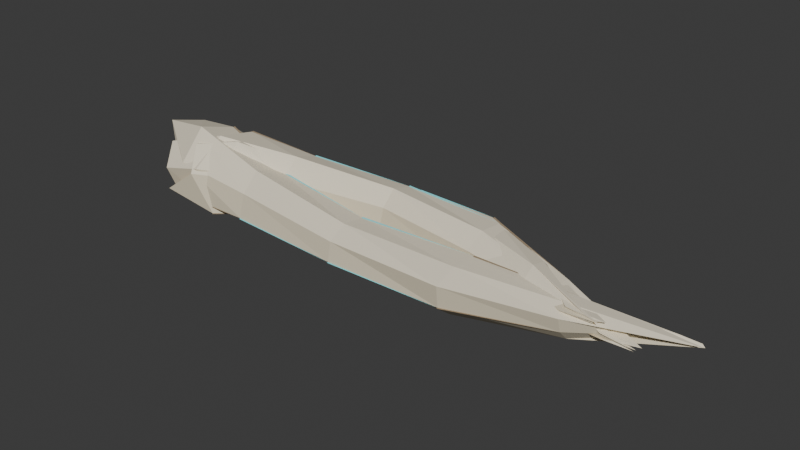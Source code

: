 # Source: model.blend  (saved by Blender 5.2.45; exported with 4.5.12 LTS)
import bpy
from mathutils import Matrix  # noqa: F401  (used for matrix-valued properties, if any)

bpy.ops.wm.read_factory_settings(use_empty=True)
scene = bpy.context.scene
scene.name = 'Scene'

# ---- collections
col_collection = bpy.data.collections.new('Collection'); scene.collection.children.link(col_collection)

# ---- materials (node trees are filled in below, after node groups)
mat_skeletonq_ivory = bpy.data.materials.new('SkeletonQ_Ivory')
mat_skeletonq_ivory.diffuse_color = (0.74, 0.66, 0.49, 1.0)
mat_skeletonq_enamel = bpy.data.materials.new('SkeletonQ_Enamel')
mat_skeletonq_enamel.diffuse_color = (0.87, 0.79, 0.62, 1.0)
mat_skeletonq_marrow = bpy.data.materials.new('SkeletonQ_Marrow')
mat_skeletonq_marrow.diffuse_color = (0.37, 0.28, 0.18, 1.0)
mat_skeletonq_fissure = bpy.data.materials.new('SkeletonQ_Fissure')
mat_skeletonq_fissure.diffuse_color = (0.15, 0.46, 0.48, 1.0)

# ---- material node trees
mat_skeletonq_ivory.use_nodes = True; mat_skeletonq_ivory.node_tree.nodes.clear()
_N = mat_skeletonq_ivory.node_tree.nodes; _L = mat_skeletonq_ivory.node_tree.links
n0 = _N.new('ShaderNodeBsdfPrincipled'); n0.name = 'Principled BSDF'; n0.location = (-200, 100)
n0.inputs[0].default_value = (0.74, 0.66, 0.49, 1.0)
n0.inputs[2].default_value = 0.84
n0.inputs[10].default_value = 0.005
n1 = _N.new('ShaderNodeOutputMaterial'); n1.name = 'Material Output'; n1.location = (200, 100)
_L.new(n0.outputs[0], n1.inputs[0])
n1.is_active_output = True
mat_skeletonq_enamel.use_nodes = True; mat_skeletonq_enamel.node_tree.nodes.clear()
_N = mat_skeletonq_enamel.node_tree.nodes; _L = mat_skeletonq_enamel.node_tree.links
n0 = _N.new('ShaderNodeBsdfPrincipled'); n0.name = 'Principled BSDF'; n0.location = (-200, 100)
n0.inputs[0].default_value = (0.87, 0.79, 0.62, 1.0)
n0.inputs[2].default_value = 0.84
n0.inputs[10].default_value = 0.005
n1 = _N.new('ShaderNodeOutputMaterial'); n1.name = 'Material Output'; n1.location = (200, 100)
_L.new(n0.outputs[0], n1.inputs[0])
n1.is_active_output = True
mat_skeletonq_marrow.use_nodes = True; mat_skeletonq_marrow.node_tree.nodes.clear()
_N = mat_skeletonq_marrow.node_tree.nodes; _L = mat_skeletonq_marrow.node_tree.links
n0 = _N.new('ShaderNodeBsdfPrincipled'); n0.name = 'Principled BSDF'; n0.location = (-200, 100)
n0.inputs[0].default_value = (0.37, 0.28, 0.18, 1.0)
n0.inputs[2].default_value = 0.84
n0.inputs[10].default_value = 0.005
n1 = _N.new('ShaderNodeOutputMaterial'); n1.name = 'Material Output'; n1.location = (200, 100)
_L.new(n0.outputs[0], n1.inputs[0])
n1.is_active_output = True
mat_skeletonq_fissure.use_nodes = True; mat_skeletonq_fissure.node_tree.nodes.clear()
_N = mat_skeletonq_fissure.node_tree.nodes; _L = mat_skeletonq_fissure.node_tree.links
n0 = _N.new('ShaderNodeBsdfPrincipled'); n0.name = 'Principled BSDF'; n0.location = (-200, 100)
n0.inputs[0].default_value = (0.15, 0.46, 0.48, 1.0)
n0.inputs[2].default_value = 0.84
n0.inputs[10].default_value = 0.005
n0.inputs[27].default_value = (0.15, 0.46, 0.48, 1.0)
n0.inputs[28].default_value = 0.7
n1 = _N.new('ShaderNodeOutputMaterial'); n1.name = 'Material Output'; n1.location = (200, 100)
_L.new(n0.outputs[0], n1.inputs[0])
n1.is_active_output = True

# ---- world
world_world = bpy.data.worlds.new('World'); scene.world = world_world
world_world.use_nodes = True; world_world.node_tree.nodes.clear()
_N = world_world.node_tree.nodes; _L = world_world.node_tree.links
n0 = _N.new('ShaderNodeOutputWorld'); n0.name = 'World Output'; n0.location = (200, 100)
n1 = _N.new('ShaderNodeBackground'); n1.name = 'Background'; n1.location = (-200, 100)
n1.inputs[0].default_value = (0.05088, 0.05088, 0.05088, 1.0)
_L.new(n1.outputs[0], n0.inputs[0])
n0.is_active_output = True
world_world.color = (0.05088, 0.05088, 0.05088)
world_world.sun_shadow_jitter_overblur = 0.0

# ---- meshes
me_mob_skeleton_q_shard_00 = bpy.data.meshes.new('MOB_SKELETON_Q_SHARD_00')
me_mob_skeleton_q_shard_00.from_pydata([(-15.0, 1.5, 0.0), (-13.91, 0.6387, 1.623), (-16.28, -1.505, 1.747), (-14.58, -3.515, 0.9567), (-14.21, -2.987, -0.7561), (-16.35, -1.61, -2.111), (-14.2, 0.4704, -1.457), (-12.0, 3.826, 0.6308), (-12.0, 1.865, 2.477), (-12.0, -0.9325, 3.07), (-12.0, -3.169, 1.458), (-12.0, -2.667, -0.7964), (-12.0, -0.5184, -2.507), (-12.0, 2.089, -1.314), (-7.0, 4.029, 0.6742), (-7.0, 2.719, 1.801), (-7.0, 0.9033, 2.39), (-7.0, -0.2355, 1.115), (-7.0, -0.3814, -0.3739), (-7.0, 1.29, -1.184), (-7.0, 3.038, -0.6743), (0.0, 4.527, 0.2508), (0.0, 3.831, 1.319), (0.0, 2.308, 1.728), (0.0, 1.311, 0.7711), (0.0, 0.9551, -0.4721), (0.0, 2.421, -1.007), (0.0, 3.982, -0.9467), (7.0, 4.059, -0.3281), (7.0, 3.747, 1.033), (7.0, 1.979, 1.247), (7.0, 0.5587, 0.5209), (7.0, 0.3317, -0.8764), (7.0, 1.784, -1.612), (7.0, 3.577, -1.689), (13.0, 1.973, -0.6125), (13.0, 1.765, 0.3309), (13.0, 0.5663, 0.3912), (13.0, -0.547, 0.05254), (13.0, -0.4321, -0.8994), (13.0, 0.3337, -1.574), (13.0, 1.526, -1.45), (18.0, -0.7926, -0.4287), (19.09, -0.8699, -0.3019), (16.72, -1.038, -0.2802), (18.42, -1.196, -0.346), (18.79, -1.16, -0.4826), (16.65, -1.054, -0.5957), (18.8, -0.8893, -0.5398), (-14.43, -1.001, 0.0004369), (17.87, -1.0, -0.425), (-12.0, 1.785, 2.502), (-12.0, 1.945, 2.502), (-7.0, 2.719, 1.826), (-7.0, 2.639, 1.826), (-7.0, 2.799, 1.826), (0.0, 3.831, 1.344), (0.0, 3.751, 1.344), (0.0, 3.911, 1.344), (7.0, 3.747, 1.058), (7.0, 3.667, 1.058), (7.0, 3.827, 1.058), (13.0, 1.765, 0.3559), (-12.0, -2.587, -0.8214), (-12.0, -2.747, -0.8214), (-7.0, -0.3814, -0.3989), (-7.0, -0.3014, -0.3989), (-7.0, -0.4614, -0.3989), (0.0, 0.9551, -0.4971), (0.0, 1.035, -0.4971), (0.0, 0.8751, -0.4971), (7.0, 0.3317, -0.9014), (7.0, 0.4117, -0.9014), (7.0, 0.2517, -0.9014), (13.0, -0.4321, -0.9244)], [], [(0, 1, 8), (0, 8, 7), (1, 2, 9), (1, 9, 8), (2, 3, 10), (2, 10, 9), (3, 4, 11), (3, 11, 10), (4, 5, 12), (4, 12, 11), (5, 6, 13), (5, 13, 12), (6, 0, 7), (6, 7, 13), (7, 8, 15), (7, 15, 14), (8, 9, 16), (8, 16, 15), (9, 10, 17), (9, 17, 16), (10, 11, 18), (10, 18, 17), (11, 12, 19), (11, 19, 18), (12, 13, 20), (12, 20, 19), (13, 7, 14), (13, 14, 20), (14, 15, 22), (14, 22, 21), (15, 16, 23), (15, 23, 22), (16, 17, 24), (16, 24, 23), (17, 18, 25), (17, 25, 24), (18, 19, 26), (18, 26, 25), (19, 20, 27), (19, 27, 26), (20, 14, 21), (20, 21, 27), (21, 22, 29), (21, 29, 28), (22, 23, 30), (22, 30, 29), (23, 24, 31), (23, 31, 30), (24, 25, 32), (24, 32, 31), (25, 26, 33), (25, 33, 32), (26, 27, 34), (26, 34, 33), (27, 21, 28), (27, 28, 34), (28, 29, 36), (28, 36, 35), (29, 30, 37), (29, 37, 36), (30, 31, 38), (30, 38, 37), (31, 32, 39), (31, 39, 38), (32, 33, 40), (32, 40, 39), (33, 34, 41), (33, 41, 40), (34, 28, 35), (34, 35, 41), (35, 36, 43), (35, 43, 42), (36, 37, 44), (36, 44, 43), (37, 38, 45), (37, 45, 44), (38, 39, 46), (38, 46, 45), (39, 40, 47), (39, 47, 46), (40, 41, 48), (40, 48, 47), (41, 35, 42), (41, 42, 48), (49, 1, 0), (49, 2, 1), (49, 3, 2), (49, 4, 3), (49, 5, 4), (49, 6, 5), (49, 0, 6), (50, 42, 43), (50, 43, 44), (50, 44, 45), (50, 45, 46), (50, 46, 47), (50, 47, 48), (50, 48, 42), (51, 52, 53), (54, 55, 56), (57, 58, 59), (60, 61, 62), (63, 64, 65), (66, 67, 68), (69, 70, 71), (72, 73, 74)])
me_mob_skeleton_q_shard_00.polygons.foreach_set('material_index', [1, 1, 1, 1, 1, 1, 0, 0, 0, 0, 0, 0, 0, 0, 1, 1, 1, 1, 1, 1, 0, 0, 0, 0, 0, 0, 0, 0, 1, 1, 1, 1, 1, 1, 0, 0, 0, 0, 0, 0, 0, 0, 1, 1, 1, 1, 1, 1, 0, 0, 0, 0, 0, 0, 0, 0, 1, 1, 1, 1, 1, 1, 0, 0, 0, 0, 0, 0, 0, 0, 1, 1, 1, 1, 1, 1, 0, 0, 0, 0, 0, 0, 0, 0, 2, 2, 2, 2, 2, 2, 2, 1, 1, 1, 1, 1, 1, 1, 2, 3, 3, 2, 2, 3, 3, 2])
me_mob_skeleton_q_shard_00.materials.append(mat_skeletonq_ivory)
me_mob_skeleton_q_shard_00.materials.append(mat_skeletonq_enamel)
me_mob_skeleton_q_shard_00.materials.append(mat_skeletonq_marrow)
me_mob_skeleton_q_shard_00.materials.append(mat_skeletonq_fissure)
me_mob_skeleton_q_shard_00.update()
me_mob_skeleton_q_shard_01 = bpy.data.meshes.new('MOB_SKELETON_Q_SHARD_01')
me_mob_skeleton_q_shard_01.from_pydata([(-15.81, 3.446, 0.6091), (-17.03, 2.033, 1.983), (-17.99, -0.02905, 2.381), (-15.64, -1.709, 1.226), (-17.44, -1.293, -0.4308), (-17.67, 0.265, -1.707), (-15.6, 2.185, -0.8206), (-13.56, 3.693, 0.7359), (-13.56, 1.642, 2.472), (-13.56, -1.157, 3.378), (-13.56, -2.946, 1.424), (-13.56, -3.113, -0.8703), (-13.56, -0.5697, -2.169), (-13.56, 2.113, -1.329), (-7.91, 1.049, 0.2037), (-7.91, 0.1559, 1.494), (-7.91, -1.695, 2.023), (-7.91, -2.9, 0.8363), (-7.91, -3.341, -0.6792), (-7.91, -1.554, -1.344), (-7.91, 0.3427, -1.247), (0.0, -0.3338, -0.368), (0.0, -0.6325, 0.8479), (0.0, -2.217, 1.066), (0.0, -3.473, 0.3882), (0.0, -3.713, -0.8666), (0.0, -2.386, -1.514), (0.0, -0.774, -1.594), (7.91, 0.2056, -0.6564), (7.91, -0.08183, 0.7442), (7.91, -1.863, 0.8323), (7.91, -3.501, 0.3225), (7.91, -3.361, -1.088), (7.91, -2.2, -2.065), (7.91, -0.4288, -1.913), (14.69, 0.8656, -0.4125), (14.69, 0.3693, 0.4526), (14.69, -0.7697, 0.5793), (14.69, -1.851, 0.148), (14.69, -1.601, -0.7763), (14.69, -0.8848, -1.536), (14.69, 0.2351, -1.17), (21.48, 0.9229, 0.07337), (20.26, 0.8056, 0.1808), (19.3, 0.6426, 0.2237), (21.65, 0.5153, 0.1251), (19.85, 0.5338, -0.007875), (19.62, 0.6626, -0.1061), (21.69, 0.8173, -0.0403), (-16.24, 0.6997, 0.463), (20.35, 0.7, 0.06411), (-13.56, 1.562, 2.497), (-13.56, 1.722, 2.497), (-7.91, 0.1559, 1.519), (-7.91, 0.0759, 1.519), (-7.91, 0.2359, 1.519), (0.0, -0.6325, 0.8729), (0.0, -0.7125, 0.8729), (0.0, -0.5525, 0.8729), (7.91, -0.08183, 0.7692), (7.91, -0.1618, 0.7692), (7.91, -0.001826, 0.7692), (14.69, 0.3693, 0.4776), (-13.56, -3.033, -0.8953), (-13.56, -3.193, -0.8953), (-7.91, -3.341, -0.7042), (-7.91, -3.261, -0.7042), (-7.91, -3.421, -0.7042), (0.0, -3.713, -0.8916), (0.0, -3.633, -0.8916), (0.0, -3.793, -0.8916), (7.91, -3.361, -1.113), (7.91, -3.281, -1.113), (7.91, -3.441, -1.113), (14.69, -1.601, -0.8013)], [], [(0, 1, 8), (0, 8, 7), (1, 2, 9), (1, 9, 8), (2, 3, 10), (2, 10, 9), (3, 4, 11), (3, 11, 10), (4, 5, 12), (4, 12, 11), (5, 6, 13), (5, 13, 12), (6, 0, 7), (6, 7, 13), (7, 8, 15), (7, 15, 14), (8, 9, 16), (8, 16, 15), (9, 10, 17), (9, 17, 16), (10, 11, 18), (10, 18, 17), (11, 12, 19), (11, 19, 18), (12, 13, 20), (12, 20, 19), (13, 7, 14), (13, 14, 20), (14, 15, 22), (14, 22, 21), (15, 16, 23), (15, 23, 22), (16, 17, 24), (16, 24, 23), (17, 18, 25), (17, 25, 24), (18, 19, 26), (18, 26, 25), (19, 20, 27), (19, 27, 26), (20, 14, 21), (20, 21, 27), (21, 22, 29), (21, 29, 28), (22, 23, 30), (22, 30, 29), (23, 24, 31), (23, 31, 30), (24, 25, 32), (24, 32, 31), (25, 26, 33), (25, 33, 32), (26, 27, 34), (26, 34, 33), (27, 21, 28), (27, 28, 34), (28, 29, 36), (28, 36, 35), (29, 30, 37), (29, 37, 36), (30, 31, 38), (30, 38, 37), (31, 32, 39), (31, 39, 38), (32, 33, 40), (32, 40, 39), (33, 34, 41), (33, 41, 40), (34, 28, 35), (34, 35, 41), (35, 36, 43), (35, 43, 42), (36, 37, 44), (36, 44, 43), (37, 38, 45), (37, 45, 44), (38, 39, 46), (38, 46, 45), (39, 40, 47), (39, 47, 46), (40, 41, 48), (40, 48, 47), (41, 35, 42), (41, 42, 48), (49, 1, 0), (49, 2, 1), (49, 3, 2), (49, 4, 3), (49, 5, 4), (49, 6, 5), (49, 0, 6), (50, 42, 43), (50, 43, 44), (50, 44, 45), (50, 45, 46), (50, 46, 47), (50, 47, 48), (50, 48, 42), (51, 52, 53), (54, 55, 56), (57, 58, 59), (60, 61, 62), (63, 64, 65), (66, 67, 68), (69, 70, 71), (72, 73, 74)])
me_mob_skeleton_q_shard_01.polygons.foreach_set('material_index', [1, 1, 1, 1, 1, 1, 0, 0, 0, 0, 0, 0, 0, 0, 1, 1, 1, 1, 1, 1, 0, 0, 0, 0, 0, 0, 0, 0, 1, 1, 1, 1, 1, 1, 0, 0, 0, 0, 0, 0, 0, 0, 1, 1, 1, 1, 1, 1, 0, 0, 0, 0, 0, 0, 0, 0, 1, 1, 1, 1, 1, 1, 0, 0, 0, 0, 0, 0, 0, 0, 1, 1, 1, 1, 1, 1, 0, 0, 0, 0, 0, 0, 0, 0, 2, 2, 2, 2, 2, 2, 2, 1, 1, 1, 1, 1, 1, 1, 2, 3, 3, 2, 2, 3, 3, 2])
me_mob_skeleton_q_shard_01.materials.append(mat_skeletonq_ivory)
me_mob_skeleton_q_shard_01.materials.append(mat_skeletonq_enamel)
me_mob_skeleton_q_shard_01.materials.append(mat_skeletonq_marrow)
me_mob_skeleton_q_shard_01.materials.append(mat_skeletonq_fissure)
me_mob_skeleton_q_shard_01.update()
me_mob_skeleton_q_shard_02 = bpy.data.meshes.new('MOB_SKELETON_Q_SHARD_02')
me_mob_skeleton_q_shard_02.from_pydata([(-11.97, 1.465, 0.6593), (-14.38, -0.05695, 1.934), (-13.04, -2.111, 2.592), (-12.21, -3.451, 1.171), (-14.52, -3.528, -0.5112), (-12.63, -1.687, -1.501), (-12.54, 0.2735, -0.8451), (-10.56, 3.509, 0.1621), (-10.56, 2.065, 2.132), (-10.56, -0.7783, 2.994), (-10.56, -2.626, 1.136), (-10.56, -3.31, -1.2), (-10.56, -0.5602, -2.248), (-10.56, 2.354, -2.058), (-6.16, 4.075, -0.4307), (-6.16, 3.684, 1.044), (-6.16, 1.758, 1.342), (-6.16, 0.2489, 0.4842), (-6.16, -0.08616, -1.046), (-6.16, 1.558, -1.822), (-6.16, 3.526, -1.929), (0.0, 5.205, -0.6481), (0.0, 4.962, 0.6141), (0.0, 3.355, 0.6951), (0.0, 1.894, 0.2268), (0.0, 1.99, -1.043), (0.0, 3.059, -1.9), (0.0, 4.658, -1.793), (6.16, 5.006, -0.383), (6.16, 4.309, 0.9122), (6.16, 2.61, 1.072), (6.16, 0.9961, 0.4504), (6.16, 1.375, -0.9226), (6.16, 2.439, -2.039), (6.16, 4.107, -1.518), (11.44, 2.464, 0.1807), (11.44, 1.683, 0.9131), (11.44, 0.58, 1.184), (11.44, -0.2979, 0.5353), (11.44, -0.146, -0.3621), (11.44, 0.7096, -1.038), (11.44, 1.753, -0.5846), (17.07, -1.083, 0.5079), (14.66, -1.201, 0.6102), (16.0, -1.367, 0.663), (16.83, -1.468, 0.5456), (14.52, -1.484, 0.4097), (16.41, -1.329, 0.34), (16.5, -1.169, 0.3835), (-12.54, -1.299, 0.5), (15.8, -1.3, 0.4943), (-10.56, 1.985, 2.157), (-10.56, 2.145, 2.157), (-6.16, 3.684, 1.069), (-6.16, 3.604, 1.069), (-6.16, 3.764, 1.069), (0.0, 4.962, 0.6391), (0.0, 4.882, 0.6391), (0.0, 5.042, 0.6391), (6.16, 4.309, 0.9372), (6.16, 4.229, 0.9372), (6.16, 4.389, 0.9372), (11.44, 1.683, 0.9381), (-10.56, -3.23, -1.225), (-10.56, -3.39, -1.225), (-6.16, -0.08616, -1.071), (-6.16, -0.006164, -1.071), (-6.16, -0.1662, -1.071), (0.0, 1.99, -1.068), (0.0, 2.07, -1.068), (0.0, 1.91, -1.068), (6.16, 1.375, -0.9476), (6.16, 1.455, -0.9476), (6.16, 1.295, -0.9476), (11.44, -0.146, -0.3871)], [], [(0, 1, 8), (0, 8, 7), (1, 2, 9), (1, 9, 8), (2, 3, 10), (2, 10, 9), (3, 4, 11), (3, 11, 10), (4, 5, 12), (4, 12, 11), (5, 6, 13), (5, 13, 12), (6, 0, 7), (6, 7, 13), (7, 8, 15), (7, 15, 14), (8, 9, 16), (8, 16, 15), (9, 10, 17), (9, 17, 16), (10, 11, 18), (10, 18, 17), (11, 12, 19), (11, 19, 18), (12, 13, 20), (12, 20, 19), (13, 7, 14), (13, 14, 20), (14, 15, 22), (14, 22, 21), (15, 16, 23), (15, 23, 22), (16, 17, 24), (16, 24, 23), (17, 18, 25), (17, 25, 24), (18, 19, 26), (18, 26, 25), (19, 20, 27), (19, 27, 26), (20, 14, 21), (20, 21, 27), (21, 22, 29), (21, 29, 28), (22, 23, 30), (22, 30, 29), (23, 24, 31), (23, 31, 30), (24, 25, 32), (24, 32, 31), (25, 26, 33), (25, 33, 32), (26, 27, 34), (26, 34, 33), (27, 21, 28), (27, 28, 34), (28, 29, 36), (28, 36, 35), (29, 30, 37), (29, 37, 36), (30, 31, 38), (30, 38, 37), (31, 32, 39), (31, 39, 38), (32, 33, 40), (32, 40, 39), (33, 34, 41), (33, 41, 40), (34, 28, 35), (34, 35, 41), (35, 36, 43), (35, 43, 42), (36, 37, 44), (36, 44, 43), (37, 38, 45), (37, 45, 44), (38, 39, 46), (38, 46, 45), (39, 40, 47), (39, 47, 46), (40, 41, 48), (40, 48, 47), (41, 35, 42), (41, 42, 48), (49, 1, 0), (49, 2, 1), (49, 3, 2), (49, 4, 3), (49, 5, 4), (49, 6, 5), (49, 0, 6), (50, 42, 43), (50, 43, 44), (50, 44, 45), (50, 45, 46), (50, 46, 47), (50, 47, 48), (50, 48, 42), (51, 52, 53), (54, 55, 56), (57, 58, 59), (60, 61, 62), (63, 64, 65), (66, 67, 68), (69, 70, 71), (72, 73, 74)])
me_mob_skeleton_q_shard_02.polygons.foreach_set('material_index', [1, 1, 1, 1, 1, 1, 0, 0, 0, 0, 0, 0, 0, 0, 1, 1, 1, 1, 1, 1, 0, 0, 0, 0, 0, 0, 0, 0, 1, 1, 1, 1, 1, 1, 0, 0, 0, 0, 0, 0, 0, 0, 1, 1, 1, 1, 1, 1, 0, 0, 0, 0, 0, 0, 0, 0, 1, 1, 1, 1, 1, 1, 0, 0, 0, 0, 0, 0, 0, 0, 1, 1, 1, 1, 1, 1, 0, 0, 0, 0, 0, 0, 0, 0, 2, 2, 2, 2, 2, 2, 2, 1, 1, 1, 1, 1, 1, 1, 2, 3, 3, 2, 2, 3, 3, 2])
me_mob_skeleton_q_shard_02.materials.append(mat_skeletonq_ivory)
me_mob_skeleton_q_shard_02.materials.append(mat_skeletonq_enamel)
me_mob_skeleton_q_shard_02.materials.append(mat_skeletonq_marrow)
me_mob_skeleton_q_shard_02.materials.append(mat_skeletonq_fissure)
me_mob_skeleton_q_shard_02.update()

# ---- objects
ob_mob_skeleton_q_shard_00 = bpy.data.objects.new('MOB_SKELETON_Q_SHARD_00', me_mob_skeleton_q_shard_00)
ob_mob_skeleton_q_shard_01 = bpy.data.objects.new('MOB_SKELETON_Q_SHARD_01', me_mob_skeleton_q_shard_01)
ob_mob_skeleton_q_shard_02 = bpy.data.objects.new('MOB_SKELETON_Q_SHARD_02', me_mob_skeleton_q_shard_02)

# ---- transforms, parenting, visibility, modifiers, constraints
ob_mob_skeleton_q_shard_00.location = (0.0, 0.0, 0.0)
ob_mob_skeleton_q_shard_01.location = (0.0, 0.0, 0.0)
ob_mob_skeleton_q_shard_02.location = (0.0, 0.0, 0.0)

# ---- collection membership
col_collection.objects.link(ob_mob_skeleton_q_shard_00)
col_collection.objects.link(ob_mob_skeleton_q_shard_01)
col_collection.objects.link(ob_mob_skeleton_q_shard_02)

# ---- scene / render settings (as saved in the file)
scene.frame_start = 1; scene.frame_end = 250; scene.frame_set(1)
scene.render.engine = 'BLENDER_EEVEE_NEXT'
scene.render.bake_bias = 0.0
scene.render.bake_samples = 0
scene.render.compositor_device = 'GPU'
scene.eevee.use_volume_custom_range = False
scene.eevee.fast_gi_thickness_near = 0.1
scene.eevee.fast_gi_thickness_far = 0.0
scene.eevee.ray_tracing_options.screen_trace_thickness = 0.1
bpy.context.view_layer.update()

# ---- added for rendering (the .blend has no active camera and no usable light): camera, sun
cam_auto = bpy.data.cameras.new('AutoCamera')
cam_auto.lens = 50.0
cam_auto.sensor_width = 36.0
cam_auto.clip_end = 1000.0
ob_auto_camera = bpy.data.objects.new('AutoCamera', cam_auto)
scene.collection.objects.link(ob_auto_camera)
ob_auto_camera.location = (39.8843, -44.9387, 30.8653)
ob_auto_camera.rotation_euler = (1.09748, -7.21219e-08, 0.694738)
scene.camera = ob_auto_camera
light_auto_sun = bpy.data.lights.new('AutoSun', 'SUN')
light_auto_sun.energy = 3.0
light_auto_sun.angle = 0.0523599
ob_auto_sun = bpy.data.objects.new('AutoSun', light_auto_sun)
scene.collection.objects.link(ob_auto_sun)
ob_auto_sun.rotation_euler = (0.872665, 0.174533, 0.523599)
bpy.context.view_layer.update()
